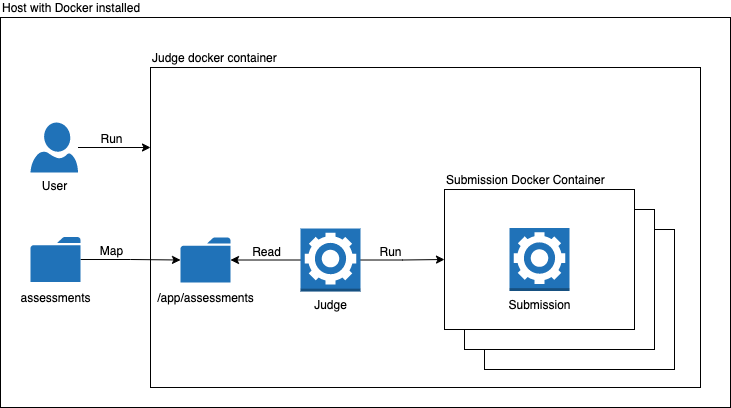

The diagram above was exported from draw.io. Its source (the exported page's mxGraphModel, read from the mxfile embedded in the PNG):
<mxGraphModel dx="1412" dy="909" grid="1" gridSize="10" guides="1" tooltips="1" connect="1" arrows="1" fold="1" page="1" pageScale="1" pageWidth="1169" pageHeight="827" math="0" shadow="0">
  <root>
    <mxCell id="0" />
    <mxCell id="1" parent="0" />
    <mxCell id="7U2aIm7k06gq3aXkIfxK-1" value="Host with Docker installed" style="whiteSpace=wrap;html=1;labelPosition=center;verticalLabelPosition=top;align=left;verticalAlign=bottom;fillColor=default;" parent="1" vertex="1">
      <mxGeometry x="200" y="340" width="730" height="390" as="geometry" />
    </mxCell>
    <mxCell id="7U2aIm7k06gq3aXkIfxK-5" value="Judge docker container" style="rounded=0;whiteSpace=wrap;html=1;fontFamily=Helvetica;fontSize=12;fillColor=default;labelPosition=center;verticalLabelPosition=top;align=left;verticalAlign=bottom;" parent="1" vertex="1">
      <mxGeometry x="350" y="390" width="550" height="320" as="geometry" />
    </mxCell>
    <mxCell id="7U2aIm7k06gq3aXkIfxK-39" value="" style="rounded=0;whiteSpace=wrap;html=1;fontFamily=Helvetica;fontSize=12;fillColor=default;labelPosition=center;verticalLabelPosition=top;align=left;verticalAlign=bottom;" parent="1" vertex="1">
      <mxGeometry x="684" y="552" width="190" height="140" as="geometry" />
    </mxCell>
    <mxCell id="7U2aIm7k06gq3aXkIfxK-38" value="" style="rounded=0;whiteSpace=wrap;html=1;fontFamily=Helvetica;fontSize=12;fillColor=default;labelPosition=center;verticalLabelPosition=top;align=left;verticalAlign=bottom;" parent="1" vertex="1">
      <mxGeometry x="664" y="532" width="190" height="140" as="geometry" />
    </mxCell>
    <mxCell id="7U2aIm7k06gq3aXkIfxK-3" style="edgeStyle=orthogonalEdgeStyle;rounded=0;orthogonalLoop=1;jettySize=auto;html=1;entryX=0;entryY=0.25;entryDx=0;entryDy=0;" parent="1" source="7U2aIm7k06gq3aXkIfxK-2" target="7U2aIm7k06gq3aXkIfxK-5" edge="1">
      <mxGeometry relative="1" as="geometry" />
    </mxCell>
    <mxCell id="7U2aIm7k06gq3aXkIfxK-25" value="Run" style="edgeLabel;html=1;align=center;verticalAlign=bottom;resizable=0;points=[];fontSize=12;fontFamily=Helvetica;labelPosition=center;verticalLabelPosition=top;" parent="7U2aIm7k06gq3aXkIfxK-3" vertex="1" connectable="0">
      <mxGeometry x="0.0919" y="2" relative="1" as="geometry">
        <mxPoint x="-7" y="2" as="offset" />
      </mxGeometry>
    </mxCell>
    <mxCell id="7U2aIm7k06gq3aXkIfxK-2" value="User" style="verticalLabelPosition=bottom;html=1;verticalAlign=top;align=center;strokeColor=none;fillColor=#2072B8;shape=mxgraph.azure.user;fontFamily=Helvetica;" parent="1" vertex="1">
      <mxGeometry x="230" y="445" width="47.5" height="50" as="geometry" />
    </mxCell>
    <mxCell id="7U2aIm7k06gq3aXkIfxK-7" style="edgeStyle=orthogonalEdgeStyle;rounded=0;orthogonalLoop=1;jettySize=auto;html=1;fontFamily=Helvetica;fontSize=12;" parent="1" source="7U2aIm7k06gq3aXkIfxK-4" target="7U2aIm7k06gq3aXkIfxK-6" edge="1">
      <mxGeometry relative="1" as="geometry" />
    </mxCell>
    <mxCell id="7U2aIm7k06gq3aXkIfxK-8" value="Map" style="edgeLabel;html=1;align=center;verticalAlign=bottom;resizable=0;points=[];fontSize=12;fontFamily=Helvetica;labelPosition=center;verticalLabelPosition=top;" parent="7U2aIm7k06gq3aXkIfxK-7" vertex="1" connectable="0">
      <mxGeometry x="-0.2632" y="-1" relative="1" as="geometry">
        <mxPoint x="-7" y="-1" as="offset" />
      </mxGeometry>
    </mxCell>
    <mxCell id="7U2aIm7k06gq3aXkIfxK-4" value="&lt;div style=&quot;background-color: rgb(255, 255, 255); line-height: 18px; font-size: 12px;&quot;&gt;assessments&lt;/div&gt;" style="sketch=0;pointerEvents=1;shadow=0;dashed=0;html=1;strokeColor=none;labelPosition=center;verticalLabelPosition=bottom;verticalAlign=top;outlineConnect=0;align=center;shape=mxgraph.office.concepts.folder;fillColor=#2072B8;fontFamily=Helvetica;fontSize=12;" parent="1" vertex="1">
      <mxGeometry x="230" y="559.5" width="50" height="45" as="geometry" />
    </mxCell>
    <mxCell id="7U2aIm7k06gq3aXkIfxK-6" value="&lt;div style=&quot;background-color: rgb(255, 255, 255); line-height: 18px; font-size: 12px;&quot;&gt;/app/assessments&lt;/div&gt;" style="sketch=0;pointerEvents=1;shadow=0;dashed=0;html=1;strokeColor=none;labelPosition=center;verticalLabelPosition=bottom;verticalAlign=top;outlineConnect=0;align=center;shape=mxgraph.office.concepts.folder;fillColor=#2072B8;fontFamily=Helvetica;fontSize=12;" parent="1" vertex="1">
      <mxGeometry x="380" y="560" width="50" height="45" as="geometry" />
    </mxCell>
    <mxCell id="7U2aIm7k06gq3aXkIfxK-10" style="edgeStyle=orthogonalEdgeStyle;rounded=0;orthogonalLoop=1;jettySize=auto;html=1;fontFamily=Helvetica;fontSize=12;" parent="1" source="7U2aIm7k06gq3aXkIfxK-9" target="7U2aIm7k06gq3aXkIfxK-6" edge="1">
      <mxGeometry relative="1" as="geometry" />
    </mxCell>
    <mxCell id="7U2aIm7k06gq3aXkIfxK-26" value="Read" style="edgeLabel;html=1;align=center;verticalAlign=bottom;resizable=0;points=[];fontSize=12;fontFamily=Helvetica;labelPosition=center;verticalLabelPosition=top;" parent="7U2aIm7k06gq3aXkIfxK-10" vertex="1" connectable="0">
      <mxGeometry relative="1" as="geometry">
        <mxPoint as="offset" />
      </mxGeometry>
    </mxCell>
    <mxCell id="7U2aIm7k06gq3aXkIfxK-23" style="edgeStyle=orthogonalEdgeStyle;rounded=0;orthogonalLoop=1;jettySize=auto;html=1;fontFamily=Helvetica;fontSize=12;labelPosition=center;verticalLabelPosition=top;align=center;verticalAlign=bottom;entryX=0;entryY=0.5;entryDx=0;entryDy=0;" parent="1" source="7U2aIm7k06gq3aXkIfxK-9" target="7U2aIm7k06gq3aXkIfxK-11" edge="1">
      <mxGeometry relative="1" as="geometry" />
    </mxCell>
    <mxCell id="7U2aIm7k06gq3aXkIfxK-27" value="Run" style="edgeLabel;html=1;align=center;verticalAlign=bottom;resizable=0;points=[];fontSize=12;fontFamily=Helvetica;labelPosition=center;verticalLabelPosition=top;" parent="7U2aIm7k06gq3aXkIfxK-23" vertex="1" connectable="0">
      <mxGeometry x="-0.3225" relative="1" as="geometry">
        <mxPoint as="offset" />
      </mxGeometry>
    </mxCell>
    <mxCell id="7U2aIm7k06gq3aXkIfxK-9" value="Judge" style="outlineConnect=0;dashed=0;verticalLabelPosition=bottom;verticalAlign=top;align=center;html=1;shape=mxgraph.aws3.worker;fillColor=#2072B8;gradientColor=none;fontFamily=Helvetica;fontSize=12;" parent="1" vertex="1">
      <mxGeometry x="500" y="551" width="60" height="63" as="geometry" />
    </mxCell>
    <mxCell id="7U2aIm7k06gq3aXkIfxK-11" value="Submission Docker Container" style="rounded=0;whiteSpace=wrap;html=1;fontFamily=Helvetica;fontSize=12;fillColor=default;labelPosition=center;verticalLabelPosition=top;align=left;verticalAlign=bottom;" parent="1" vertex="1">
      <mxGeometry x="644" y="512" width="190" height="140" as="geometry" />
    </mxCell>
    <mxCell id="7U2aIm7k06gq3aXkIfxK-28" value="Submission" style="outlineConnect=0;dashed=0;verticalLabelPosition=bottom;verticalAlign=top;align=center;html=1;shape=mxgraph.aws3.worker;fillColor=#2072B8;gradientColor=none;fontFamily=Helvetica;fontSize=12;" parent="1" vertex="1">
      <mxGeometry x="709" y="550.5" width="60" height="63" as="geometry" />
    </mxCell>
  </root>
</mxGraphModel>